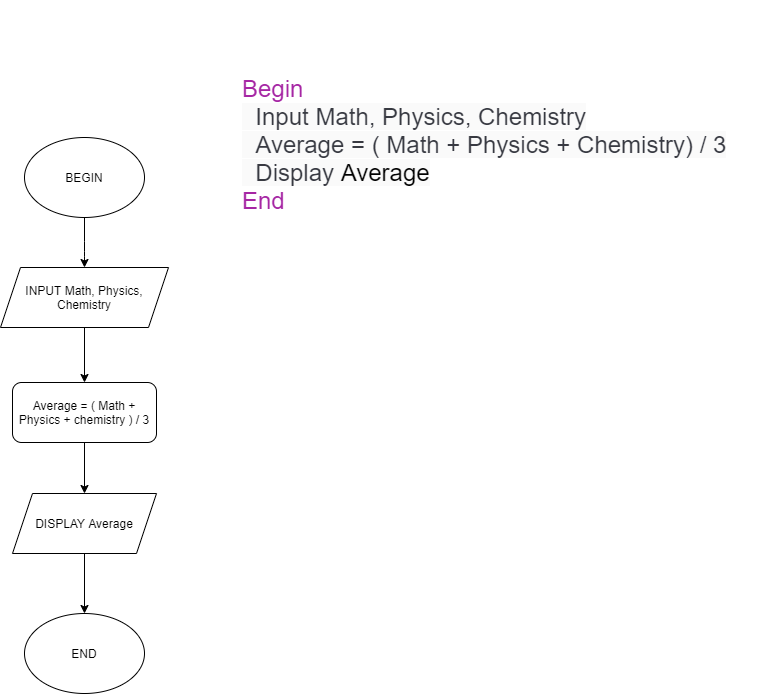

The diagram above was exported from draw.io. Its source (the exported page's mxGraphModel, read from the mxfile embedded in the PNG):
<mxGraphModel dx="920" dy="2647" grid="1" gridSize="12" guides="1" tooltips="1" connect="1" arrows="1" fold="1" page="1" pageScale="1" pageWidth="850" pageHeight="1100" math="0" shadow="0">
  <root>
    <mxCell id="0" />
    <mxCell id="1" parent="0" />
    <mxCell id="UjlOum423Yd-VRqWPQD--14" value="BEGIN" style="ellipse;whiteSpace=wrap;html=1;" vertex="1" parent="1">
      <mxGeometry x="96" y="-1999" width="120" height="80" as="geometry" />
    </mxCell>
    <mxCell id="UjlOum423Yd-VRqWPQD--49" style="edgeStyle=orthogonalEdgeStyle;rounded=0;orthogonalLoop=1;jettySize=auto;html=1;exitX=0.5;exitY=1;exitDx=0;exitDy=0;entryX=0.5;entryY=0;entryDx=0;entryDy=0;fontSize=12;" edge="1" parent="1" source="UjlOum423Yd-VRqWPQD--16" target="UjlOum423Yd-VRqWPQD--40">
      <mxGeometry relative="1" as="geometry" />
    </mxCell>
    <mxCell id="UjlOum423Yd-VRqWPQD--16" value="INPUT Math, Physics, Chemistry" style="shape=parallelogram;perimeter=parallelogramPerimeter;whiteSpace=wrap;html=1;fixedSize=1;" vertex="1" parent="1">
      <mxGeometry x="72" y="-1869" width="168" height="60" as="geometry" />
    </mxCell>
    <mxCell id="UjlOum423Yd-VRqWPQD--21" value="" style="endArrow=classic;html=1;exitX=0.5;exitY=1;exitDx=0;exitDy=0;" edge="1" parent="1">
      <mxGeometry width="50" height="50" relative="1" as="geometry">
        <mxPoint x="156" y="-1919.0000000000002" as="sourcePoint" />
        <mxPoint x="156" y="-1869.0000000000002" as="targetPoint" />
        <Array as="points">
          <mxPoint x="156" y="-1885" />
        </Array>
      </mxGeometry>
    </mxCell>
    <mxCell id="UjlOum423Yd-VRqWPQD--24" value="&lt;span class=&quot;hljs-keyword&quot; style=&quot;box-sizing: border-box ; color: rgb(166 , 38 , 164) ; font-size: 24px ; font-style: normal ; font-weight: 400 ; letter-spacing: normal ; text-align: left ; text-indent: 0px ; text-transform: none ; word-spacing: 0px&quot;&gt;Begin&lt;/span&gt;&lt;br style=&quot;box-sizing: border-box ; color: rgb(56 , 58 , 66) ; font-size: 24px ; font-style: normal ; font-weight: 400 ; letter-spacing: normal ; text-align: left ; text-indent: 0px ; text-transform: none ; word-spacing: 0px&quot;&gt;&lt;span style=&quot;color: rgb(56 , 58 , 66) ; font-size: 24px ; font-style: normal ; font-weight: 400 ; letter-spacing: normal ; text-align: left ; text-indent: 0px ; text-transform: none ; word-spacing: 0px ; background-color: rgb(250 , 250 , 250) ; display: inline ; float: none&quot;&gt;&amp;nbsp; Input Math, Physics, Chemistry&lt;/span&gt;&lt;br style=&quot;box-sizing: border-box ; color: rgb(56 , 58 , 66) ; font-size: 24px ; font-style: normal ; font-weight: 400 ; letter-spacing: normal ; text-align: left ; text-indent: 0px ; text-transform: none ; word-spacing: 0px&quot;&gt;&lt;span style=&quot;color: rgb(56 , 58 , 66) ; font-size: 24px ; font-style: normal ; font-weight: 400 ; letter-spacing: normal ; text-align: left ; text-indent: 0px ; text-transform: none ; word-spacing: 0px ; background-color: rgb(250 , 250 , 250) ; display: inline ; float: none&quot;&gt;&amp;nbsp; Average = ( Math + Physics + Chemistry) / 3&lt;/span&gt;&lt;br style=&quot;box-sizing: border-box ; color: rgb(56 , 58 , 66) ; font-size: 24px ; font-style: normal ; font-weight: 400 ; letter-spacing: normal ; text-align: left ; text-indent: 0px ; text-transform: none ; word-spacing: 0px&quot;&gt;&lt;span style=&quot;color: rgb(56 , 58 , 66) ; font-size: 24px ; font-style: normal ; font-weight: 400 ; letter-spacing: normal ; text-align: left ; text-indent: 0px ; text-transform: none ; word-spacing: 0px ; background-color: rgb(250 , 250 , 250) ; display: inline ; float: none&quot;&gt;&amp;nbsp; Display &lt;/span&gt;&lt;span style=&quot;font-size: 24px ; font-style: normal ; font-weight: 400 ; letter-spacing: normal ; text-align: left ; text-indent: 0px ; text-transform: none ; word-spacing: 0px ; background-color: rgb(250 , 250 , 250) ; display: inline ; float: none&quot;&gt;Average&lt;/span&gt;&lt;br style=&quot;box-sizing: border-box ; color: rgb(56 , 58 , 66) ; font-size: 24px ; font-style: normal ; font-weight: 400 ; letter-spacing: normal ; text-align: left ; text-indent: 0px ; text-transform: none ; word-spacing: 0px&quot;&gt;&lt;span class=&quot;hljs-keyword&quot; style=&quot;box-sizing: border-box ; color: rgb(166 , 38 , 164) ; font-size: 24px ; font-style: normal ; font-weight: 400 ; letter-spacing: normal ; text-align: left ; text-indent: 0px ; text-transform: none ; word-spacing: 0px&quot;&gt;End&lt;/span&gt;" style="text;html=1;align=left;verticalAlign=middle;whiteSpace=wrap;rounded=0;fontSize=24;" vertex="1" parent="1">
      <mxGeometry x="312" y="-2136" width="528" height="288" as="geometry" />
    </mxCell>
    <mxCell id="UjlOum423Yd-VRqWPQD--47" style="edgeStyle=orthogonalEdgeStyle;rounded=0;orthogonalLoop=1;jettySize=auto;html=1;exitX=0.5;exitY=1;exitDx=0;exitDy=0;entryX=0.5;entryY=0;entryDx=0;entryDy=0;fontSize=12;" edge="1" parent="1" source="UjlOum423Yd-VRqWPQD--40" target="UjlOum423Yd-VRqWPQD--42">
      <mxGeometry relative="1" as="geometry" />
    </mxCell>
    <mxCell id="UjlOum423Yd-VRqWPQD--40" value="Average = ( Math + Physics + chemistry ) / 3" style="rounded=1;whiteSpace=wrap;html=1;strokeColor=#000000;fillColor=none;fontSize=12;align=center;" vertex="1" parent="1">
      <mxGeometry x="84" y="-1754" width="144" height="60" as="geometry" />
    </mxCell>
    <mxCell id="UjlOum423Yd-VRqWPQD--51" style="edgeStyle=orthogonalEdgeStyle;rounded=0;orthogonalLoop=1;jettySize=auto;html=1;exitX=0.5;exitY=1;exitDx=0;exitDy=0;entryX=0.5;entryY=0;entryDx=0;entryDy=0;fontSize=12;" edge="1" parent="1" source="UjlOum423Yd-VRqWPQD--42" target="UjlOum423Yd-VRqWPQD--50">
      <mxGeometry relative="1" as="geometry" />
    </mxCell>
    <mxCell id="UjlOum423Yd-VRqWPQD--42" value="DISPLAY Average" style="shape=parallelogram;perimeter=parallelogramPerimeter;whiteSpace=wrap;html=1;fixedSize=1;strokeColor=#000000;fillColor=none;fontSize=12;align=center;" vertex="1" parent="1">
      <mxGeometry x="84" y="-1643" width="144" height="60" as="geometry" />
    </mxCell>
    <mxCell id="UjlOum423Yd-VRqWPQD--50" value="END&lt;br&gt;" style="ellipse;whiteSpace=wrap;html=1;strokeColor=#000000;fillColor=none;fontSize=12;align=center;" vertex="1" parent="1">
      <mxGeometry x="96" y="-1523" width="120" height="80" as="geometry" />
    </mxCell>
  </root>
</mxGraphModel>